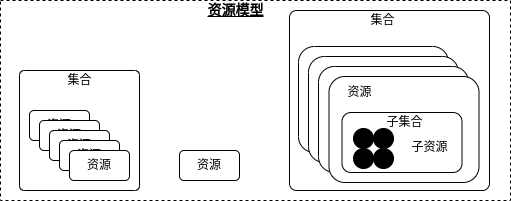

The diagram above was exported from draw.io. Its source (the exported page's mxGraphModel, read from the mxfile embedded in the PNG):
<mxGraphModel dx="980" dy="807" grid="1" gridSize="10" guides="1" tooltips="1" connect="1" arrows="1" fold="1" page="1" pageScale="1" pageWidth="827" pageHeight="1169" math="0" shadow="0">
  <root>
    <mxCell id="0" />
    <mxCell id="1" parent="0" />
    <mxCell id="M2EHlnIbw8TsPZTNCr6U-11" value="" style="rounded=1;whiteSpace=wrap;html=1;fillColor=none;arcSize=4;" parent="1" vertex="1">
      <mxGeometry x="389" y="160" width="200" height="180" as="geometry" />
    </mxCell>
    <mxCell id="M2EHlnIbw8TsPZTNCr6U-29" value="" style="rounded=1;whiteSpace=wrap;html=1;fillColor=#ffffff;" parent="1" vertex="1">
      <mxGeometry x="398" y="196" width="150" height="106" as="geometry" />
    </mxCell>
    <mxCell id="M2EHlnIbw8TsPZTNCr6U-28" value="" style="rounded=1;whiteSpace=wrap;html=1;fillColor=#ffffff;" parent="1" vertex="1">
      <mxGeometry x="408" y="206" width="150" height="106" as="geometry" />
    </mxCell>
    <mxCell id="M2EHlnIbw8TsPZTNCr6U-27" value="" style="rounded=1;whiteSpace=wrap;html=1;fillColor=#ffffff;" parent="1" vertex="1">
      <mxGeometry x="418" y="216" width="150" height="106" as="geometry" />
    </mxCell>
    <mxCell id="M2EHlnIbw8TsPZTNCr6U-1" value="" style="rounded=0;whiteSpace=wrap;html=1;dashed=1;fillColor=none;" parent="1" vertex="1">
      <mxGeometry x="100" y="150" width="510" height="200" as="geometry" />
    </mxCell>
    <mxCell id="M2EHlnIbw8TsPZTNCr6U-2" value="" style="rounded=1;whiteSpace=wrap;html=1;fillColor=none;arcSize=4;" parent="1" vertex="1">
      <mxGeometry x="119" y="220" width="120" height="120" as="geometry" />
    </mxCell>
    <mxCell id="M2EHlnIbw8TsPZTNCr6U-4" value="资源" style="rounded=1;whiteSpace=wrap;html=1;fillColor=#ffffff;fontColor=#000000;" parent="1" vertex="1">
      <mxGeometry x="129" y="260" width="60" height="30" as="geometry" />
    </mxCell>
    <mxCell id="M2EHlnIbw8TsPZTNCr6U-5" value="资源" style="rounded=1;whiteSpace=wrap;html=1;fillColor=#ffffff;fontColor=#000000;" parent="1" vertex="1">
      <mxGeometry x="139" y="270" width="60" height="30" as="geometry" />
    </mxCell>
    <mxCell id="M2EHlnIbw8TsPZTNCr6U-6" value="资源" style="rounded=1;whiteSpace=wrap;html=1;fillColor=#ffffff;fontColor=#000000;" parent="1" vertex="1">
      <mxGeometry x="149" y="280" width="60" height="30" as="geometry" />
    </mxCell>
    <mxCell id="M2EHlnIbw8TsPZTNCr6U-7" value="资源" style="rounded=1;whiteSpace=wrap;html=1;fillColor=#ffffff;fontColor=#000000;" parent="1" vertex="1">
      <mxGeometry x="159" y="290" width="60" height="30" as="geometry" />
    </mxCell>
    <mxCell id="M2EHlnIbw8TsPZTNCr6U-8" value="资源" style="rounded=1;whiteSpace=wrap;html=1;fillColor=#ffffff;fontColor=#000000;" parent="1" vertex="1">
      <mxGeometry x="169" y="300" width="60" height="30" as="geometry" />
    </mxCell>
    <mxCell id="M2EHlnIbw8TsPZTNCr6U-9" value="集合" style="text;html=1;align=center;verticalAlign=middle;resizable=0;points=[];;autosize=1;" parent="1" vertex="1">
      <mxGeometry x="159" y="220" width="40" height="20" as="geometry" />
    </mxCell>
    <mxCell id="M2EHlnIbw8TsPZTNCr6U-10" value="资源" style="rounded=1;whiteSpace=wrap;html=1;fillColor=#ffffff;fontColor=#000000;" parent="1" vertex="1">
      <mxGeometry x="279" y="300" width="60" height="30" as="geometry" />
    </mxCell>
    <mxCell id="M2EHlnIbw8TsPZTNCr6U-12" value="" style="rounded=1;whiteSpace=wrap;html=1;fillColor=#ffffff;" parent="1" vertex="1">
      <mxGeometry x="428.5" y="226" width="150" height="106" as="geometry" />
    </mxCell>
    <mxCell id="M2EHlnIbw8TsPZTNCr6U-17" value="集合" style="text;html=1;align=center;verticalAlign=middle;resizable=0;points=[];;autosize=1;" parent="1" vertex="1">
      <mxGeometry x="462" y="160" width="40" height="20" as="geometry" />
    </mxCell>
    <mxCell id="M2EHlnIbw8TsPZTNCr6U-18" value="资源" style="text;html=1;align=center;verticalAlign=middle;resizable=0;points=[];;autosize=1;" parent="1" vertex="1">
      <mxGeometry x="438.5" y="232" width="40" height="20" as="geometry" />
    </mxCell>
    <mxCell id="M2EHlnIbw8TsPZTNCr6U-19" value="" style="rounded=1;whiteSpace=wrap;html=1;fillColor=#ffffff;fontColor=#000000;" parent="1" vertex="1">
      <mxGeometry x="441.5" y="262" width="120" height="60" as="geometry" />
    </mxCell>
    <mxCell id="M2EHlnIbw8TsPZTNCr6U-20" value="子集合" style="text;html=1;align=center;verticalAlign=middle;resizable=0;points=[];;autosize=1;fontColor=#000000;" parent="1" vertex="1">
      <mxGeometry x="478.5" y="262" width="50" height="20" as="geometry" />
    </mxCell>
    <mxCell id="M2EHlnIbw8TsPZTNCr6U-21" value="" style="ellipse;whiteSpace=wrap;html=1;aspect=fixed;fillColor=#000000;fontColor=#000000;" parent="1" vertex="1">
      <mxGeometry x="453" y="298" width="20" height="20" as="geometry" />
    </mxCell>
    <mxCell id="M2EHlnIbw8TsPZTNCr6U-23" value="" style="ellipse;whiteSpace=wrap;html=1;aspect=fixed;fillColor=#000000;fontColor=#000000;" parent="1" vertex="1">
      <mxGeometry x="473" y="298" width="20" height="20" as="geometry" />
    </mxCell>
    <mxCell id="M2EHlnIbw8TsPZTNCr6U-24" value="" style="ellipse;whiteSpace=wrap;html=1;aspect=fixed;fillColor=#000000;fontColor=#000000;" parent="1" vertex="1">
      <mxGeometry x="453" y="278" width="20" height="20" as="geometry" />
    </mxCell>
    <mxCell id="M2EHlnIbw8TsPZTNCr6U-25" value="" style="ellipse;whiteSpace=wrap;html=1;aspect=fixed;fillColor=#000000;fontColor=#000000;" parent="1" vertex="1">
      <mxGeometry x="473" y="278" width="20" height="20" as="geometry" />
    </mxCell>
    <mxCell id="M2EHlnIbw8TsPZTNCr6U-26" value="子资源" style="text;html=1;align=center;verticalAlign=middle;resizable=0;points=[];;autosize=1;fontColor=#000000;" parent="1" vertex="1">
      <mxGeometry x="503.5" y="287" width="50" height="20" as="geometry" />
    </mxCell>
    <mxCell id="M2EHlnIbw8TsPZTNCr6U-30" value="&lt;b&gt;&lt;font style=&quot;font-size: 14px&quot;&gt;&lt;u&gt;资源模型&lt;/u&gt;&lt;/font&gt;&lt;/b&gt;" style="text;html=1;align=center;verticalAlign=middle;resizable=0;points=[];;autosize=1;" parent="1" vertex="1">
      <mxGeometry x="300" y="150" width="70" height="20" as="geometry" />
    </mxCell>
  </root>
</mxGraphModel>